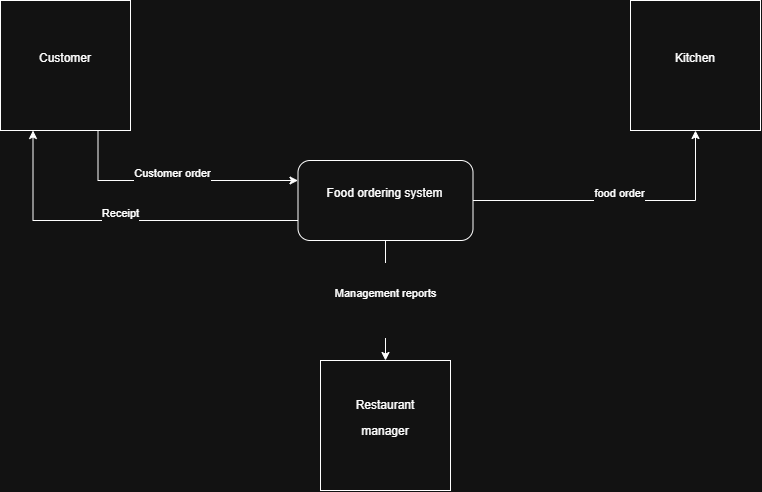

The diagram above was exported from draw.io. Its source (the exported page's mxGraphModel, read from the mxfile embedded in the PNG):
<mxGraphModel dx="1231" dy="680" grid="1" gridSize="10" guides="1" tooltips="1" connect="1" arrows="1" fold="1" page="1" pageScale="1" pageWidth="850" pageHeight="1100" math="0" shadow="0">
  <root>
    <mxCell id="0" />
    <mxCell id="1" parent="0" />
    <mxCell id="7YapgnId-RKSUmee5VPc-6" edge="1" parent="1" source="7YapgnId-RKSUmee5VPc-1" style="edgeStyle=orthogonalEdgeStyle;rounded=0;orthogonalLoop=1;jettySize=auto;html=1;exitX=0.75;exitY=1;exitDx=0;exitDy=0;entryX=0;entryY=0.25;entryDx=0;entryDy=0;" target="7YapgnId-RKSUmee5VPc-5" value="&#10;&lt;p&gt;Customer order&lt;/p&gt;&#10;&#10;">
      <mxGeometry relative="1" as="geometry" />
    </mxCell>
    <mxCell id="7YapgnId-RKSUmee5VPc-1" parent="1" style="whiteSpace=wrap;html=1;aspect=fixed;" value="&#10;Customer&#10;&#10;" vertex="1">
      <mxGeometry height="130" width="130" x="30" y="80" as="geometry" />
    </mxCell>
    <mxCell id="7YapgnId-RKSUmee5VPc-2" parent="1" style="whiteSpace=wrap;html=1;aspect=fixed;" value="&#10;&lt;p&gt;Kitchen&lt;/p&gt;&#10;&#10;" vertex="1">
      <mxGeometry height="130" width="130" x="660" y="80" as="geometry" />
    </mxCell>
    <mxCell id="7YapgnId-RKSUmee5VPc-4" parent="1" style="whiteSpace=wrap;html=1;aspect=fixed;" value="&#10;&lt;p&gt;Restaurant&lt;/p&gt;&lt;p&gt;manager&lt;/p&gt;&#10;&#10;" vertex="1">
      <mxGeometry height="130" width="130" x="350" y="440" as="geometry" />
    </mxCell>
    <mxCell id="7YapgnId-RKSUmee5VPc-7" edge="1" parent="1" source="7YapgnId-RKSUmee5VPc-5" style="edgeStyle=orthogonalEdgeStyle;rounded=0;orthogonalLoop=1;jettySize=auto;html=1;exitX=0;exitY=0.75;exitDx=0;exitDy=0;entryX=0.25;entryY=1;entryDx=0;entryDy=0;" target="7YapgnId-RKSUmee5VPc-1" value="&#10;&lt;p&gt;Receipt&lt;/p&gt;&#10;&#10;">
      <mxGeometry relative="1" as="geometry" />
    </mxCell>
    <mxCell id="7YapgnId-RKSUmee5VPc-8" edge="1" parent="1" source="7YapgnId-RKSUmee5VPc-5" style="edgeStyle=orthogonalEdgeStyle;rounded=0;orthogonalLoop=1;jettySize=auto;html=1;exitX=1;exitY=0.5;exitDx=0;exitDy=0;entryX=0.5;entryY=1;entryDx=0;entryDy=0;" target="7YapgnId-RKSUmee5VPc-2" value="&#10;&lt;p&gt;food order&lt;/p&gt;&#10;&#10;">
      <mxGeometry relative="1" as="geometry" />
    </mxCell>
    <mxCell id="7YapgnId-RKSUmee5VPc-9" edge="1" parent="1" source="7YapgnId-RKSUmee5VPc-5" style="edgeStyle=orthogonalEdgeStyle;rounded=0;orthogonalLoop=1;jettySize=auto;html=1;exitX=0.5;exitY=1;exitDx=0;exitDy=0;entryX=0.5;entryY=0;entryDx=0;entryDy=0;" target="7YapgnId-RKSUmee5VPc-4" value="&#10;&lt;p&gt;Management reports&lt;/p&gt;&#10;&#10;">
      <mxGeometry relative="1" as="geometry" />
    </mxCell>
    <mxCell id="7YapgnId-RKSUmee5VPc-5" parent="1" style="rounded=1;whiteSpace=wrap;html=1;roundedPerimeter=1;" value="&#10;&lt;p&gt;Food ordering system&lt;/p&gt;&#10;&#10;" vertex="1">
      <mxGeometry height="80" width="175" x="327.5" y="240" as="geometry" />
    </mxCell>
  </root>
</mxGraphModel>